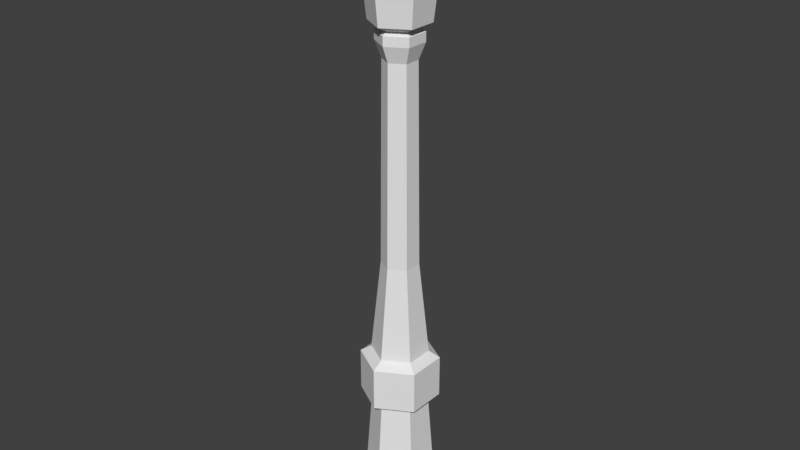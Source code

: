 # Source: Lamp0.blend  (saved by Blender 2.77.0; exported with 4.5.12 LTS)
import bpy
from mathutils import Matrix  # noqa: F401  (used for matrix-valued properties, if any)

bpy.ops.wm.read_factory_settings(use_empty=True)
scene = bpy.context.scene
scene.name = 'Scene'

# ---- collections
col_collection_1 = bpy.data.collections.new('Collection 1'); scene.collection.children.link(col_collection_1)

# ---- world
world_world = bpy.data.worlds.new('World'); scene.world = world_world
world_world.color = (0.05088, 0.05088, 0.05088)
world_world.use_sun_shadow = False
world_world.sun_shadow_jitter_overblur = 0.0
world_world.cycles.sampling_method = 'MANUAL'

# ---- meshes
me_lamp0 = bpy.data.meshes.new('Lamp0')
me_lamp0.from_pydata([(0.002172, 4.228, 0.1436), (-0.1402, 2.439, 0.08012), (0.002172, 2.439, 0.1623), (-0.124, 4.228, 0.07075), (-0.1402, 2.439, -0.0843), (-0.1402, 2.439, 0.08012), (-0.124, 4.228, -0.07493), (0.002172, 2.439, -0.1665), (-0.1402, 2.439, -0.0843), (0.002172, 4.228, -0.1478), (0.1446, 2.439, -0.0843), (0.002172, 2.439, -0.1665), (0.002172, 4.228, -0.1478), (-0.173, 4.372, -0.1032), (0.002172, 4.372, -0.2043), (0.1283, 4.228, -0.07493), (0.1446, 2.439, 0.08012), (0.1446, 2.439, -0.0843), (0.1283, 4.228, 0.07075), (0.002172, 2.439, 0.1623), (0.1446, 2.439, 0.08012), (-0.2718, 0.2443, 0.1561), (-0.3629, 0.2443, -0.2129), (-0.3629, 0.2443, 0.2087), (0.2229, 1.069, 0.1254), (0.002172, 0.2443, 0.3142), (0.2761, 0.2443, 0.1561), (0.2229, 1.579, 0.1254), (0.002172, 1.518, 0.3514), (0.3083, 1.518, 0.1746), (0.2229, 1.069, -0.1295), (0.2761, 0.2443, 0.1561), (0.2761, 0.2443, -0.1602), (0.2229, 1.579, -0.1295), (0.3083, 1.518, 0.1746), (0.3083, 1.518, -0.1788), (0.002172, 1.069, -0.257), (0.2761, 0.2443, -0.1602), (0.002172, 0.2443, -0.3184), (0.002172, 1.518, -0.3556), (0.2229, 1.579, -0.1295), (0.3083, 1.518, -0.1788), (-0.2186, 1.069, -0.1295), (0.002172, 0.2443, -0.3184), (-0.2718, 0.2443, -0.1602), (-0.2186, 1.579, -0.1295), (0.002172, 1.518, -0.3556), (-0.3039, 1.518, -0.1788), (-0.2186, 1.069, 0.1254), (-0.2718, 0.2443, -0.1602), (-0.2718, 0.2443, 0.1561), (-0.2186, 1.579, 0.1254), (-0.3039, 1.518, -0.1788), (-0.3039, 1.518, 0.1746), (0.002172, 0.2443, 0.3142), (-0.2186, 1.069, 0.1254), (-0.2718, 0.2443, 0.1561), (0.002172, 1.518, 0.3514), (-0.2186, 1.579, 0.1254), (-0.3039, 1.518, 0.1746), (0.002172, 1.069, 0.2528), (-0.3039, 1.131, 0.1746), (-0.2186, 1.069, 0.1254), (0.002172, 1.131, 0.3514), (-0.3039, 1.518, 0.1746), (-0.3039, 1.131, 0.1746), (-0.3039, 1.131, 0.1746), (-0.2186, 1.069, -0.1295), (-0.2186, 1.069, 0.1254), (-0.3039, 1.518, 0.1746), (-0.3039, 1.131, -0.1788), (-0.3039, 1.131, 0.1746), (-0.3039, 1.131, -0.1788), (0.002172, 1.069, -0.257), (-0.2186, 1.069, -0.1295), (-0.3039, 1.518, -0.1788), (0.002172, 1.131, -0.3556), (-0.3039, 1.131, -0.1788), (0.002172, 1.131, -0.3556), (0.2229, 1.069, -0.1295), (0.002172, 1.069, -0.257), (0.002172, 1.518, -0.3556), (0.3083, 1.131, -0.1788), (0.002172, 1.131, -0.3556), (0.3083, 1.131, -0.1788), (0.2229, 1.069, 0.1254), (0.2229, 1.069, -0.1295), (0.3083, 1.518, -0.1788), (0.3083, 1.131, 0.1746), (0.3083, 1.131, -0.1788), (0.3083, 1.131, 0.1746), (0.002172, 1.069, 0.2528), (0.2229, 1.069, 0.1254), (0.3083, 1.518, 0.1746), (0.002172, 1.131, 0.3514), (0.3083, 1.131, 0.1746), (-0.2718, 0.01457, 0.1561), (0.2761, 0.01457, -0.1602), (0.2761, 0.01457, 0.1561), (0.002172, 0.2443, -0.3184), (-0.2718, 0.2443, -0.1602), (0.002172, 0.01457, -0.3184), (-0.3629, 0.01457, -0.2129), (0.002172, 0.01457, -0.4236), (0.002172, 0.2443, 0.3142), (0.002172, 0.2443, 0.4194), (0.2761, 0.2443, -0.1602), (0.002172, 0.2443, -0.4236), (0.002172, 0.01457, 0.3142), (0.3672, 0.01457, 0.2087), (0.002172, 0.01457, 0.4194), (-0.3629, 0.2443, -0.2129), (-0.3629, 0.01457, 0.2087), (-0.3629, 0.2443, 0.2087), (0.3672, 0.2443, 0.2087), (0.3672, 0.01457, -0.2129), (0.3672, 0.2443, -0.2129), (-0.3629, 0.2443, 0.2087), (0.002172, 0.01457, 0.4194), (0.002172, 0.2443, 0.4194), (0.002172, 0.2443, -0.4236), (-0.3629, 0.01457, -0.2129), (-0.3629, 0.2443, -0.2129), (0.002172, 0.2443, 0.4194), (0.3672, 0.01457, 0.2087), (0.3672, 0.2443, 0.2087), (0.3672, 0.2443, -0.2129), (0.002172, 0.01457, -0.4236), (0.002172, 0.2443, -0.4236), (0.3672, 0.01457, -0.2129), (-0.3629, 0.01457, 0.2087), (-0.2718, 0.01457, -0.1602), (0.3672, 0.2443, 0.2087), (0.2761, 0.2443, 0.1561), (0.3672, 0.2443, -0.2129), (0.1446, 2.439, 0.08012), (0.002172, 1.579, 0.2528), (0.2229, 1.579, 0.1254), (0.1446, 2.439, -0.0843), (0.2229, 1.579, 0.1254), (0.2229, 1.579, -0.1295), (0.002172, 2.439, -0.1665), (0.2229, 1.579, -0.1295), (0.002172, 1.579, -0.257), (-0.1402, 2.439, -0.0843), (0.002172, 1.579, -0.257), (-0.2186, 1.579, -0.1295), (-0.1402, 2.439, 0.08012), (-0.2186, 1.579, -0.1295), (-0.2186, 1.579, 0.1254), (0.002172, 1.579, 0.2528), (-0.1402, 2.439, 0.08012), (-0.2186, 1.579, 0.1254), (0.1773, 4.372, -0.1032), (0.1773, 4.454, 0.09904), (0.1773, 4.372, 0.09904), (0.1283, 4.228, 0.07075), (0.002172, 4.372, 0.2002), (0.002172, 4.228, 0.1436), (0.1283, 4.228, -0.07493), (0.002172, 4.372, -0.2043), (0.1773, 4.372, -0.1032), (-0.124, 4.228, 0.07075), (-0.173, 4.372, -0.1032), (-0.124, 4.228, -0.07493), (0.1283, 4.228, -0.07493), (0.1773, 4.372, 0.09904), (0.1283, 4.228, 0.07075), (0.002172, 4.228, 0.1436), (-0.173, 4.372, 0.09904), (-0.124, 4.228, 0.07075), (0.1773, 4.454, 0.09904), (0.002172, 4.481, 0.1614), (0.002172, 4.454, 0.2002), (-0.173, 4.372, -0.1032), (0.002172, 4.454, -0.2043), (0.002172, 4.372, -0.2043), (0.002172, 4.372, 0.2002), (-0.173, 4.454, 0.09904), (-0.173, 4.372, 0.09904), (0.1773, 4.372, 0.09904), (0.002172, 4.454, 0.2002), (0.002172, 4.372, 0.2002), (0.002172, 4.372, -0.2043), (0.1773, 4.454, -0.1032), (0.1773, 4.372, -0.1032), (-0.173, 4.372, 0.09904), (-0.173, 4.454, -0.1032), (-0.173, 4.372, -0.1032), (0.002172, 4.454, -0.2043), (0.1438, 4.481, -0.08386), (0.1773, 4.454, -0.1032), (-0.173, 4.454, 0.09904), (-0.1395, 4.488, -0.08386), (-0.173, 4.454, -0.1032), (0.1773, 4.454, 0.09904), (0.1438, 4.481, -0.08386), (0.1438, 4.481, 0.07968), (0.002172, 4.454, -0.2043), (-0.1395, 4.488, -0.08386), (0.002172, 4.488, -0.1656), (-0.173, 4.454, 0.09904), (0.002172, 4.481, 0.1614), (-0.1395, 4.488, 0.07968), (-0.1395, 4.488, 0.07968), (-0.221, 4.529, -0.1309), (-0.1395, 4.488, -0.08386), (-0.221, 4.529, 0.1268), (0.002172, 5.345, 0.348), (-0.301, 5.345, 0.1729), (0.1438, 4.481, 0.07968), (0.2254, 4.529, -0.1309), (0.2254, 4.529, 0.1268), (-0.1395, 4.488, -0.08386), (0.002172, 4.529, -0.2598), (0.002172, 4.488, -0.1656), (-0.1395, 4.488, 0.07968), (0.002172, 4.529, 0.2556), (-0.221, 4.529, 0.1268), (0.002172, 4.481, 0.1614), (0.2254, 4.529, 0.1268), (0.002172, 4.529, 0.2556), (0.002172, 4.488, -0.1656), (0.2254, 4.529, -0.1309), (0.1438, 4.481, -0.08386), (0.002172, 5.472, -0.3521), (0.3729, 5.412, -0.2161), (0.002172, 5.412, -0.4302), (0.2254, 4.529, 0.1268), (0.002172, 5.345, 0.348), (0.002172, 4.529, 0.2556), (0.002172, 4.529, -0.2598), (0.3053, 5.345, -0.1771), (0.2254, 4.529, -0.1309), (-0.221, 4.529, 0.1268), (-0.301, 5.345, -0.1771), (-0.221, 4.529, -0.1309), (0.2254, 4.529, -0.1309), (0.3053, 5.345, 0.1729), (0.2254, 4.529, 0.1268), (-0.221, 4.529, -0.1309), (0.002172, 5.345, -0.3521), (0.002172, 4.529, -0.2598), (0.002172, 5.472, 0.348), (0.2102, 5.566, 0.118), (0.002172, 5.566, 0.2381), (-0.301, 5.345, 0.1729), (-0.3686, 5.324, -0.2161), (-0.301, 5.345, -0.1771), (0.3053, 5.345, 0.1729), (0.3729, 5.324, -0.2161), (0.3729, 5.324, 0.212), (0.002172, 5.472, -0.3521), (-0.3686, 5.412, -0.2161), (-0.301, 5.472, -0.1771), (0.002172, 5.345, 0.348), (-0.3686, 5.324, 0.212), (-0.301, 5.345, 0.1729), (0.002172, 5.472, 0.348), (0.3729, 5.412, 0.212), (0.3053, 5.472, 0.1729), (0.3729, 5.324, -0.2161), (0.3729, 5.412, 0.212), (0.3729, 5.324, 0.212), (0.002172, 5.324, -0.4302), (-0.3686, 5.412, -0.2161), (0.002172, 5.412, -0.4302), (0.002172, 5.324, 0.426), (-0.3686, 5.412, 0.212), (-0.3686, 5.324, 0.212), (0.3729, 5.324, 0.212), (0.002172, 5.412, 0.426), (0.002172, 5.324, 0.426), (0.002172, 5.324, -0.4302), (0.3729, 5.412, -0.2161), (0.3729, 5.324, -0.2161), (-0.3686, 5.324, 0.212), (-0.3686, 5.412, -0.2161), (-0.3686, 5.324, -0.2161), (0.002172, 5.345, 0.348), (0.3729, 5.324, 0.212), (0.002172, 5.324, 0.426), (0.002172, 5.472, 0.348), (-0.3686, 5.412, 0.212), (0.002172, 5.412, 0.426), (-0.301, 5.345, -0.1771), (0.002172, 5.324, -0.4302), (0.002172, 5.345, -0.3521), (0.3053, 5.472, 0.1729), (0.3729, 5.412, -0.2161), (0.3053, 5.472, -0.1771), (-0.301, 5.472, 0.1729), (-0.3686, 5.412, -0.2161), (-0.3686, 5.412, 0.212), (0.002172, 5.345, -0.3521), (0.3729, 5.324, -0.2161), (0.3053, 5.345, -0.1771), (0.002172, 5.566, 0.2381), (0.2102, 5.566, -0.1222), (-0.2058, 5.566, -0.1222), (0.002172, 5.472, -0.3521), (0.2102, 5.566, -0.1222), (0.3053, 5.472, -0.1771), (-0.301, 5.472, -0.1771), (-0.2058, 5.566, 0.118), (-0.2058, 5.566, -0.1222), (0.3053, 5.472, -0.1771), (0.2102, 5.566, 0.118), (0.3053, 5.472, 0.1729), (0.002172, 5.472, -0.3521), (-0.2058, 5.566, -0.1222), (0.002172, 5.566, -0.2423), (0.002172, 5.472, 0.348), (-0.2058, 5.566, 0.118), (-0.301, 5.472, 0.1729), (-0.124, 4.228, 0.07075), (-0.124, 4.228, -0.07493), (0.002172, 4.228, -0.1478), (0.1283, 4.228, -0.07493), (-0.124, 4.228, -0.07493), (0.1283, 4.228, 0.07075), (0.002172, 4.228, 0.1436), (0.002172, 1.069, 0.2528), (0.2229, 1.579, 0.1254), (0.002172, 1.579, 0.2528), (0.002172, 1.518, 0.3514), (0.2229, 1.069, 0.1254), (0.2229, 1.579, 0.1254), (0.002172, 1.069, -0.257), (0.2229, 1.069, -0.1295), (0.2761, 0.2443, -0.1602), (0.002172, 1.579, -0.257), (0.002172, 1.069, -0.257), (0.002172, 1.579, -0.257), (-0.2186, 1.069, -0.1295), (-0.2186, 1.579, -0.1295), (0.002172, 1.069, 0.2528), (0.002172, 1.518, 0.3514), (0.002172, 1.579, 0.2528), (-0.2186, 1.579, 0.1254), (0.002172, 1.069, 0.2528), (0.002172, 1.131, 0.3514), (-0.3039, 1.131, 0.1746), (0.002172, 1.518, 0.3514), (-0.3039, 1.131, -0.1788), (-0.3039, 1.518, -0.1788), (0.002172, 1.131, -0.3556), (0.002172, 1.518, -0.3556), (0.3083, 1.131, -0.1788), (0.3083, 1.518, -0.1788), (0.3083, 1.131, 0.1746), (0.3083, 1.518, 0.1746), (0.3083, 1.131, 0.1746), (0.002172, 1.131, 0.3514), (0.002172, 1.069, 0.2528), (0.002172, 1.518, 0.3514), (-0.3629, 0.01457, -0.2129), (0.3672, 0.01457, 0.2087), (-0.3629, 0.01457, 0.2087), (0.002172, 0.01457, -0.4236), (0.002172, 0.01457, 0.4194), (0.3672, 0.01457, -0.2129), (0.002172, 2.439, 0.1623), (0.1446, 2.439, 0.08012), (0.1446, 2.439, -0.0843), (0.002172, 2.439, -0.1665), (-0.1402, 2.439, -0.0843), (0.002172, 2.439, 0.1623), (0.1773, 4.454, -0.1032), (0.1773, 4.372, 0.09904), (0.002172, 4.228, -0.1478), (-0.173, 4.372, 0.09904), (0.1773, 4.372, -0.1032), (0.002172, 4.228, 0.1436), (0.002172, 4.372, 0.2002), (-0.173, 4.372, 0.09904), (0.1438, 4.481, 0.07968), (-0.173, 4.454, -0.1032), (0.002172, 4.454, 0.2002), (0.1773, 4.454, 0.09904), (0.002172, 4.454, -0.2043), (-0.173, 4.454, 0.09904), (0.002172, 4.454, -0.2043), (0.002172, 4.488, -0.1656), (0.1438, 4.481, -0.08386), (-0.1395, 4.488, 0.07968), (0.1773, 4.454, -0.1032), (0.002172, 4.454, -0.2043), (-0.173, 4.454, -0.1032), (-0.1395, 4.488, -0.08386), (-0.173, 4.454, 0.09904), (0.002172, 4.454, 0.2002), (0.002172, 4.481, 0.1614), (-0.221, 4.529, 0.1268), (0.002172, 4.529, 0.2556), (0.1438, 4.481, -0.08386), (-0.221, 4.529, -0.1309), (-0.1395, 4.488, 0.07968), (0.002172, 4.481, 0.1614), (0.002172, 4.529, 0.2556), (0.1438, 4.481, 0.07968), (0.002172, 4.488, -0.1656), (0.002172, 4.529, -0.2598), (0.2254, 4.529, -0.1309), (0.3053, 5.472, -0.1771), (0.3053, 5.345, 0.1729), (0.002172, 5.345, -0.3521), (-0.301, 5.345, 0.1729), (0.3053, 5.345, -0.1771), (-0.221, 4.529, -0.1309), (-0.301, 5.345, -0.1771), (0.002172, 5.345, -0.3521), (0.3053, 5.472, 0.1729), (-0.3686, 5.324, 0.212), (0.3053, 5.345, -0.1771), (0.002172, 5.472, -0.3521), (0.002172, 5.412, -0.4302), (-0.3686, 5.412, -0.2161), (0.002172, 5.324, 0.426), (0.002172, 5.412, 0.426), (0.3729, 5.412, -0.2161), (-0.3686, 5.324, -0.2161), (0.002172, 5.412, 0.426), (0.3729, 5.412, 0.212), (0.002172, 5.412, -0.4302), (-0.3686, 5.412, 0.212), (0.3053, 5.345, 0.1729), (0.002172, 5.472, 0.348), (-0.301, 5.472, 0.1729), (-0.3686, 5.412, 0.212), (-0.3686, 5.324, -0.2161), (0.3729, 5.412, 0.212), (-0.301, 5.472, -0.1771), (0.002172, 5.324, -0.4302), (-0.2058, 5.566, 0.118), (0.2102, 5.566, 0.118), (0.002172, 5.566, -0.2423), (0.002172, 5.566, -0.2423), (-0.301, 5.472, 0.1729), (0.2102, 5.566, -0.1222), (-0.301, 5.472, -0.1771), (0.002172, 5.566, 0.2381)], [], [(0, 1, 2), (3, 4, 5), (6, 7, 8), (9, 10, 11), (12, 13, 14), (15, 16, 17), (18, 19, 20), (21, 22, 23), (24, 25, 26), (27, 28, 29), (30, 31, 32), (33, 34, 35), (36, 37, 38), (39, 40, 41), (42, 43, 44), (45, 46, 47), (48, 49, 50), (51, 52, 53), (54, 55, 56), (57, 58, 59), (60, 61, 62), (63, 64, 65), (66, 67, 68), (69, 70, 71), (72, 73, 74), (75, 76, 77), (78, 79, 80), (81, 82, 83), (84, 85, 86), (87, 88, 89), (90, 91, 92), (93, 94, 95), (96, 97, 98), (99, 22, 100), (101, 102, 103), (104, 23, 105), (106, 107, 99), (108, 109, 110), (111, 112, 113), (114, 115, 116), (117, 118, 119), (120, 121, 122), (123, 124, 125), (126, 127, 128), (97, 103, 129), (108, 130, 96), (97, 109, 98), (96, 102, 131), (104, 132, 133), (106, 132, 134), (135, 136, 137), (138, 139, 140), (141, 142, 143), (144, 145, 146), (147, 148, 149), (150, 151, 152), (153, 154, 155), (156, 157, 158), (159, 160, 161), (162, 163, 164), (165, 166, 167), (168, 169, 170), (171, 172, 173), (174, 175, 176), (177, 178, 179), (180, 181, 182), (183, 184, 185), (186, 187, 188), (189, 190, 191), (192, 193, 194), (195, 196, 197), (198, 199, 200), (201, 202, 203), (204, 205, 206), (207, 208, 209), (210, 211, 212), (213, 214, 215), (216, 217, 218), (219, 220, 221), (222, 223, 224), (225, 226, 227), (228, 229, 230), (231, 232, 233), (234, 235, 236), (237, 238, 239), (240, 241, 242), (243, 244, 245), (246, 247, 248), (249, 250, 251), (252, 253, 254), (255, 256, 257), (258, 259, 260), (261, 262, 263), (264, 265, 266), (267, 268, 269), (270, 271, 272), (273, 274, 275), (276, 277, 278), (279, 280, 281), (282, 283, 284), (285, 286, 287), (288, 289, 290), (291, 292, 293), (294, 295, 296), (297, 298, 299), (300, 301, 302), (303, 304, 305), (306, 307, 308), (309, 310, 311), (312, 313, 314), (0, 315, 1), (3, 316, 4), (6, 317, 7), (9, 318, 10), (12, 319, 13), (15, 320, 16), (18, 321, 19), (21, 100, 22), (24, 322, 25), (323, 324, 325), (30, 326, 31), (33, 327, 34), (328, 329, 330), (39, 331, 40), (42, 332, 43), (45, 333, 46), (48, 334, 49), (51, 335, 52), (54, 336, 55), (337, 338, 339), (340, 341, 342), (63, 343, 64), (66, 344, 67), (69, 345, 70), (72, 346, 73), (75, 347, 76), (78, 348, 79), (81, 349, 82), (84, 350, 85), (87, 351, 88), (352, 353, 354), (93, 355, 94), (98, 108, 96), (96, 131, 101), (101, 97, 96), (99, 107, 22), (101, 131, 102), (104, 21, 23), (106, 134, 107), (108, 98, 109), (111, 356, 112), (114, 357, 115), (117, 358, 118), (120, 359, 121), (123, 360, 124), (126, 361, 127), (97, 101, 103), (108, 110, 130), (97, 129, 109), (96, 130, 102), (104, 105, 132), (106, 133, 132), (135, 362, 136), (138, 363, 139), (141, 364, 142), (144, 365, 145), (147, 366, 148), (150, 367, 151), (153, 368, 154), (156, 369, 157), (159, 370, 160), (162, 371, 163), (165, 372, 166), (373, 374, 375), (171, 376, 172), (174, 377, 175), (177, 378, 178), (180, 379, 181), (183, 380, 184), (186, 381, 187), (382, 383, 384), (192, 385, 193), (195, 386, 196), (387, 388, 389), (390, 391, 392), (204, 393, 205), (207, 394, 208), (210, 395, 211), (213, 396, 214), (397, 398, 399), (219, 400, 220), (401, 402, 403), (225, 404, 226), (228, 405, 229), (231, 406, 232), (234, 407, 235), (237, 408, 238), (409, 410, 411), (243, 412, 244), (246, 413, 247), (249, 414, 250), (415, 416, 417), (255, 418, 256), (258, 419, 259), (261, 420, 262), (264, 421, 265), (267, 422, 268), (270, 423, 271), (273, 424, 274), (276, 425, 277), (279, 426, 280), (427, 428, 429), (285, 430, 286), (288, 431, 289), (291, 432, 292), (294, 433, 295), (299, 434, 297), (297, 435, 298), (298, 436, 299), (300, 437, 301), (303, 438, 304), (306, 439, 307), (309, 440, 310), (312, 441, 313)])
_ca = me_lamp0.color_attributes.new('Col', 'BYTE_COLOR', 'CORNER')
_ca.data.foreach_set('color', [0.03955, 0.03955, 0.03955, 1.0, 0.03955, 0.03955, 0.03955, 1.0, 0.03955, 0.03955, 0.03955, 1.0, 0.03955, 0.03955, 0.03955, 1.0, 0.03955, 0.03955, 0.03955, 1.0, 0.03955, 0.03955, 0.03955, 1.0, 0.03955, 0.03955, 0.03955, 1.0, 0.03955, 0.03955, 0.03955, 1.0, 0.03955, 0.03955, 0.03955, 1.0, 0.03955, 0.03955, 0.03955, 1.0, 0.03955, 0.03955, 0.03955, 1.0, 0.03955, 0.03955, 0.03955, 1.0, 0.03955, 0.03955, 0.03955, 1.0, 0.03955, 0.03955, 0.03955, 1.0, 0.03955, 0.03955, 0.03955, 1.0, 0.03955, 0.03955, 0.03955, 1.0, 0.03955, 0.03955, 0.03955, 1.0, 0.03955, 0.03955, 0.03955, 1.0, 0.03955, 0.03955, 0.03955, 1.0, 0.03955, 0.03955, 0.03955, 1.0, 0.03955, 0.03955, 0.03955, 1.0, 0.03955, 0.03955, 0.03955, 1.0, 0.03955, 0.03955, 0.03955, 1.0, 0.03955, 0.03955, 0.03955, 1.0, 0.03955, 0.03955, 0.03955, 1.0, 0.03955, 0.03955, 0.03955, 1.0, 0.03955, 0.03955, 0.03955, 1.0, 0.03955, 0.03955, 0.03955, 1.0, 0.03955, 0.03955, 0.03955, 1.0, 0.03955, 0.03955, 0.03955, 1.0, 0.03955, 0.03955, 0.03955, 1.0, 0.03955, 0.03955, 0.03955, 1.0, 0.03955, 0.03955, 0.03955, 1.0, 0.03955, 0.03955, 0.03955, 1.0, 0.03955, 0.03955, 0.03955, 1.0, 0.03955, 0.03955, 0.03955, 1.0, 0.03955, 0.03955, 0.03955, 1.0, 0.03955, 0.03955, 0.03955, 1.0, 0.03955, 0.03955, 0.03955, 1.0, 0.03955, 0.03955, 0.03955, 1.0, 0.03955, 0.03955, 0.03955, 1.0, 0.03955, 0.03955, 0.03955, 1.0, 0.03955, 0.03955, 0.03955, 1.0, 0.03955, 0.03955, 0.03955, 1.0, 0.03955, 0.03955, 0.03955, 1.0, 0.03955, 0.03955, 0.03955, 1.0, 0.03955, 0.03955, 0.03955, 1.0, 0.03955, 0.03955, 0.03955, 1.0, 0.03955, 0.03955, 0.03955, 1.0, 0.03955, 0.03955, 0.03955, 1.0, 0.03955, 0.03955, 0.03955, 1.0, 0.03955, 0.03955, 0.03955, 1.0, 0.03955, 0.03955, 0.03955, 1.0, 0.03955, 0.03955, 0.03955, 1.0, 0.03955, 0.03955, 0.03955, 1.0, 0.03955, 0.03955, 0.03955, 1.0, 0.03955, 0.03955, 0.03955, 1.0, 0.03955, 0.03955, 0.03955, 1.0, 0.03955, 0.03955, 0.03955, 1.0, 0.03955, 0.03955, 0.03955, 1.0, 0.03955, 0.03955, 0.03955, 1.0, 0.03955, 0.03955, 0.03955, 1.0, 0.03955, 0.03955, 0.03955, 1.0, 0.03955, 0.03955, 0.03955, 1.0, 0.03955, 0.03955, 0.03955, 1.0, 0.03955, 0.03955, 0.03955, 1.0, 0.03955, 0.03955, 0.03955, 1.0, 0.03955, 0.03955, 0.03955, 1.0, 0.03955, 0.03955, 0.03955, 1.0, 0.03955, 0.03955, 0.03955, 1.0, 0.03955, 0.03955, 0.03955, 1.0, 0.03955, 0.03955, 0.03955, 1.0, 0.03955, 0.03955, 0.03955, 1.0, 0.03955, 0.03955, 0.03955, 1.0, 0.03955, 0.03955, 0.03955, 1.0, 0.03955, 0.03955, 0.03955, 1.0, 0.03955, 0.03955, 0.03955, 1.0, 0.03955, 0.03955, 0.03955, 1.0, 0.03955, 0.03955, 0.03955, 1.0, 0.03955, 0.03955, 0.03955, 1.0, 0.03955, 0.03955, 0.03955, 1.0, 0.03955, 0.03955, 0.03955, 1.0, 0.03955, 0.03955, 0.03955, 1.0, 0.03955, 0.03955, 0.03955, 1.0, 0.03955, 0.03955, 0.03955, 1.0, 0.03955, 0.03955, 0.03955, 1.0, 0.03955, 0.03955, 0.03955, 1.0, 0.03955, 0.03955, 0.03955, 1.0, 0.03955, 0.03955, 0.03955, 1.0, 0.03955, 0.03955, 0.03955, 1.0, 0.03955, 0.03955, 0.03955, 1.0, 0.03955, 0.03955, 0.03955, 1.0, 0.03955, 0.03955, 0.03955, 1.0, 0.03955, 0.03955, 0.03955, 1.0, 0.03955, 0.03955, 0.03955, 1.0, 0.03955, 0.03955, 0.03955, 1.0, 0.03955, 0.03955, 0.03955, 1.0, 0.03955, 0.03955, 0.03955, 1.0, 0.03955, 0.03955, 0.03955, 1.0, 0.03955, 0.03955, 0.03955, 1.0, 0.03955, 0.03955, 0.03955, 1.0, 0.03955, 0.03955, 0.03955, 1.0, 0.03955, 0.03955, 0.03955, 1.0, 0.03955, 0.03955, 0.03955, 1.0, 0.03955, 0.03955, 0.03955, 1.0, 0.03955, 0.03955, 0.03955, 1.0, 0.03955, 0.03955, 0.03955, 1.0, 0.03955, 0.03955, 0.03955, 1.0, 0.03955, 0.03955, 0.03955, 1.0, 0.03955, 0.03955, 0.03955, 1.0, 0.03955, 0.03955, 0.03955, 1.0, 0.03955, 0.03955, 0.03955, 1.0, 0.03955, 0.03955, 0.03955, 1.0, 0.03955, 0.03955, 0.03955, 1.0, 0.03955, 0.03955, 0.03955, 1.0, 0.03955, 0.03955, 0.03955, 1.0, 0.03955, 0.03955, 0.03955, 1.0, 0.03955, 0.03955, 0.03955, 1.0, 0.03955, 0.03955, 0.03955, 1.0, 0.03955, 0.03955, 0.03955, 1.0, 0.03955, 0.03955, 0.03955, 1.0, 0.03955, 0.03955, 0.03955, 1.0, 0.03955, 0.03955, 0.03955, 1.0, 0.03955, 0.03955, 0.03955, 1.0, 0.03955, 0.03955, 0.03955, 1.0, 0.03955, 0.03955, 0.03955, 1.0, 0.03955, 0.03955, 0.03955, 1.0, 0.03955, 0.03955, 0.03955, 1.0, 0.03955, 0.03955, 0.03955, 1.0, 0.03955, 0.03955, 0.03955, 1.0, 0.03955, 0.03955, 0.03955, 1.0, 0.03955, 0.03955, 0.03955, 1.0, 0.03955, 0.03955, 0.03955, 1.0, 0.03955, 0.03955, 0.03955, 1.0, 0.03955, 0.03955, 0.03955, 1.0, 0.03955, 0.03955, 0.03955, 1.0, 0.03955, 0.03955, 0.03955, 1.0, 0.03955, 0.03955, 0.03955, 1.0, 0.03955, 0.03955, 0.03955, 1.0, 0.03955, 0.03955, 0.03955, 1.0, 0.03955, 0.03955, 0.03955, 1.0, 0.03955, 0.03955, 0.03955, 1.0, 0.03955, 0.03955, 0.03955, 1.0, 0.03955, 0.03955, 0.03955, 1.0, 0.03955, 0.03955, 0.03955, 1.0, 0.03955, 0.03955, 0.03955, 1.0, 0.03955, 0.03955, 0.03955, 1.0, 0.03955, 0.03955, 0.03955, 1.0, 0.03955, 0.03955, 0.03955, 1.0, 0.03955, 0.03955, 0.03955, 1.0, 0.03955, 0.03955, 0.03955, 1.0, 0.03955, 0.03955, 0.03955, 1.0, 0.03955, 0.03955, 0.03955, 1.0, 0.03955, 0.03955, 0.03955, 1.0, 0.03955, 0.03955, 0.03955, 1.0, 0.03955, 0.03955, 0.03955, 1.0, 0.03955, 0.03955, 0.03955, 1.0, 0.03955, 0.03955, 0.03955, 1.0, 0.03955, 0.03955, 0.03955, 1.0, 0.03955, 0.03955, 0.03955, 1.0, 0.03955, 0.03955, 0.03955, 1.0, 0.03955, 0.03955, 0.03955, 1.0, 0.03955, 0.03955, 0.03955, 1.0, 0.03955, 0.03955, 0.03955, 1.0, 0.03955, 0.03955, 0.03955, 1.0, 0.03955, 0.03955, 0.03955, 1.0, 0.03955, 0.03955, 0.03955, 1.0, 0.03955, 0.03955, 0.03955, 1.0, 0.03955, 0.03955, 0.03955, 1.0, 0.03955, 0.03955, 0.03955, 1.0, 0.03955, 0.03955, 0.03955, 1.0, 0.03955, 0.03955, 0.03955, 1.0, 0.03955, 0.03955, 0.03955, 1.0, 0.03955, 0.03955, 0.03955, 1.0, 0.03955, 0.03955, 0.03955, 1.0, 0.03955, 0.03955, 0.03955, 1.0, 0.03955, 0.03955, 0.03955, 1.0, 0.03955, 0.03955, 0.03955, 1.0, 0.03955, 0.03955, 0.03955, 1.0, 0.03955, 0.03955, 0.03955, 1.0, 0.03955, 0.03955, 0.03955, 1.0, 0.03955, 0.03955, 0.03955, 1.0, 0.03955, 0.03955, 0.03955, 1.0, 0.03955, 0.03955, 0.03955, 1.0, 0.03955, 0.03955, 0.03955, 1.0, 0.03955, 0.03955, 0.03955, 1.0, 0.03955, 0.03955, 0.03955, 1.0, 0.03955, 0.03955, 0.03955, 1.0, 0.03955, 0.03955, 0.03955, 1.0, 0.03955, 0.03955, 0.03955, 1.0, 0.03955, 0.03955, 0.03955, 1.0, 0.03955, 0.03955, 0.03955, 1.0, 0.03955, 0.03955, 0.03955, 1.0, 0.03955, 0.03955, 0.03955, 1.0, 0.03955, 0.03955, 0.03955, 1.0, 0.03955, 0.03955, 0.03955, 1.0, 0.03955, 0.03955, 0.03955, 1.0, 0.03955, 0.03955, 0.03955, 1.0, 0.03955, 0.03955, 0.03955, 1.0, 0.03955, 0.03955, 0.03955, 1.0, 0.03955, 0.03955, 0.03955, 1.0, 0.03955, 0.03955, 0.03955, 1.0, 0.03955, 0.03955, 0.03955, 1.0, 0.03955, 0.03955, 0.03955, 1.0, 0.03955, 0.03955, 0.03955, 1.0, 0.03955, 0.03955, 0.03955, 1.0, 0.03955, 0.03955, 0.03955, 1.0, 0.03955, 0.03955, 0.03955, 1.0, 0.03955, 0.03955, 0.03955, 1.0, 0.03955, 0.03955, 0.03955, 1.0, 0.03955, 0.03955, 0.03955, 1.0, 0.03955, 0.03955, 0.03955, 1.0, 0.03955, 0.03955, 0.03955, 1.0, 0.03955, 0.03955, 0.03955, 1.0, 0.03955, 0.03955, 0.03955, 1.0, 0.03955, 0.03955, 0.03955, 1.0, 0.03955, 0.03955, 0.03955, 1.0, 0.03955, 0.03955, 0.03955, 1.0, 0.03955, 0.03955, 0.03955, 1.0, 1.0, 0.8714, 0.3613, 1.0, 1.0, 0.8714, 0.3613, 1.0, 1.0, 0.8714, 0.3613, 1.0, 1.0, 0.8714, 0.3613, 1.0, 1.0, 0.8714, 0.3613, 1.0, 1.0, 0.8714, 0.3613, 1.0, 1.0, 0.8714, 0.3613, 1.0, 1.0, 0.8714, 0.3613, 1.0, 1.0, 0.8714, 0.3613, 1.0, 1.0, 0.8714, 0.3613, 1.0, 1.0, 0.8714, 0.3613, 1.0, 1.0, 0.8714, 0.3613, 1.0, 1.0, 0.8714, 0.3613, 1.0, 1.0, 0.8714, 0.3613, 1.0, 1.0, 0.8714, 0.3613, 1.0, 1.0, 0.8714, 0.3613, 1.0, 1.0, 0.8714, 0.3613, 1.0, 1.0, 0.8714, 0.3613, 1.0, 1.0, 0.8714, 0.3613, 1.0, 1.0, 0.8714, 0.3613, 1.0, 1.0, 0.8714, 0.3613, 1.0, 0.03955, 0.03955, 0.03955, 1.0, 0.03955, 0.03955, 0.03955, 1.0, 0.03955, 0.03955, 0.03955, 1.0, 1.0, 0.8714, 0.3613, 1.0, 1.0, 0.8714, 0.3613, 1.0, 1.0, 0.8714, 0.3613, 1.0, 1.0, 0.8714, 0.3613, 1.0, 1.0, 0.8714, 0.3613, 1.0, 1.0, 0.8714, 0.3613, 1.0, 1.0, 0.8714, 0.3613, 1.0, 1.0, 0.8714, 0.3613, 1.0, 1.0, 0.8714, 0.3613, 1.0, 1.0, 0.8714, 0.3613, 1.0, 1.0, 0.8714, 0.3613, 1.0, 1.0, 0.8714, 0.3613, 1.0, 1.0, 0.8714, 0.3613, 1.0, 1.0, 0.8714, 0.3613, 1.0, 1.0, 0.8714, 0.3613, 1.0, 0.03955, 0.03955, 0.03955, 1.0, 0.03955, 0.03955, 0.03955, 1.0, 0.03955, 0.03955, 0.03955, 1.0, 0.03955, 0.03955, 0.03955, 1.0, 0.03955, 0.03955, 0.03955, 1.0, 0.03955, 0.03955, 0.03955, 1.0, 0.03955, 0.03955, 0.03955, 1.0, 0.03955, 0.03955, 0.03955, 1.0, 0.03955, 0.03955, 0.03955, 1.0, 0.03955, 0.03955, 0.03955, 1.0, 0.03955, 0.03955, 0.03955, 1.0, 0.03955, 0.03955, 0.03955, 1.0, 0.03955, 0.03955, 0.03955, 1.0, 0.03955, 0.03955, 0.03955, 1.0, 0.03955, 0.03955, 0.03955, 1.0, 0.03955, 0.03955, 0.03955, 1.0, 0.03955, 0.03955, 0.03955, 1.0, 0.03955, 0.03955, 0.03955, 1.0, 0.03955, 0.03955, 0.03955, 1.0, 0.03955, 0.03955, 0.03955, 1.0, 0.03955, 0.03955, 0.03955, 1.0, 0.03955, 0.03955, 0.03955, 1.0, 0.03955, 0.03955, 0.03955, 1.0, 0.03955, 0.03955, 0.03955, 1.0, 0.03955, 0.03955, 0.03955, 1.0, 0.03955, 0.03955, 0.03955, 1.0, 0.03955, 0.03955, 0.03955, 1.0, 0.03955, 0.03955, 0.03955, 1.0, 0.03955, 0.03955, 0.03955, 1.0, 0.03955, 0.03955, 0.03955, 1.0, 0.03955, 0.03955, 0.03955, 1.0, 0.03955, 0.03955, 0.03955, 1.0, 0.03955, 0.03955, 0.03955, 1.0, 0.03955, 0.03955, 0.03955, 1.0, 0.03955, 0.03955, 0.03955, 1.0, 0.03955, 0.03955, 0.03955, 1.0, 0.03955, 0.03955, 0.03955, 1.0, 0.03955, 0.03955, 0.03955, 1.0, 0.03955, 0.03955, 0.03955, 1.0, 0.03955, 0.03955, 0.03955, 1.0, 0.03955, 0.03955, 0.03955, 1.0, 0.03955, 0.03955, 0.03955, 1.0, 0.03955, 0.03955, 0.03955, 1.0, 0.03955, 0.03955, 0.03955, 1.0, 0.03955, 0.03955, 0.03955, 1.0, 0.03955, 0.03955, 0.03955, 1.0, 0.03955, 0.03955, 0.03955, 1.0, 0.03955, 0.03955, 0.03955, 1.0, 0.03955, 0.03955, 0.03955, 1.0, 0.03955, 0.03955, 0.03955, 1.0, 0.03955, 0.03955, 0.03955, 1.0, 0.03955, 0.03955, 0.03955, 1.0, 0.03955, 0.03955, 0.03955, 1.0, 0.03955, 0.03955, 0.03955, 1.0, 0.03955, 0.03955, 0.03955, 1.0, 0.03955, 0.03955, 0.03955, 1.0, 0.03955, 0.03955, 0.03955, 1.0, 0.03955, 0.03955, 0.03955, 1.0, 0.03955, 0.03955, 0.03955, 1.0, 0.03955, 0.03955, 0.03955, 1.0, 0.03955, 0.03955, 0.03955, 1.0, 0.03955, 0.03955, 0.03955, 1.0, 0.03955, 0.03955, 0.03955, 1.0, 0.03955, 0.03955, 0.03955, 1.0, 0.03955, 0.03955, 0.03955, 1.0, 0.03955, 0.03955, 0.03955, 1.0, 0.03955, 0.03955, 0.03955, 1.0, 0.03955, 0.03955, 0.03955, 1.0, 0.03955, 0.03955, 0.03955, 1.0, 0.03955, 0.03955, 0.03955, 1.0, 0.03955, 0.03955, 0.03955, 1.0, 0.03955, 0.03955, 0.03955, 1.0, 0.03955, 0.03955, 0.03955, 1.0, 0.03955, 0.03955, 0.03955, 1.0, 0.03955, 0.03955, 0.03955, 1.0, 0.03955, 0.03955, 0.03955, 1.0, 0.03955, 0.03955, 0.03955, 1.0, 0.03955, 0.03955, 0.03955, 1.0, 0.03955, 0.03955, 0.03955, 1.0, 0.03955, 0.03955, 0.03955, 1.0, 0.03955, 0.03955, 0.03955, 1.0, 0.03955, 0.03955, 0.03955, 1.0, 0.03955, 0.03955, 0.03955, 1.0, 0.03955, 0.03955, 0.03955, 1.0, 0.03955, 0.03955, 0.03955, 1.0, 0.03955, 0.03955, 0.03955, 1.0, 0.03955, 0.03955, 0.03955, 1.0, 0.03955, 0.03955, 0.03955, 1.0, 0.03955, 0.03955, 0.03955, 1.0, 0.03955, 0.03955, 0.03955, 1.0, 0.03955, 0.03955, 0.03955, 1.0, 0.03955, 0.03955, 0.03955, 1.0, 0.03955, 0.03955, 0.03955, 1.0, 0.03955, 0.03955, 0.03955, 1.0, 0.03955, 0.03955, 0.03955, 1.0, 0.03955, 0.03955, 0.03955, 1.0, 0.03955, 0.03955, 0.03955, 1.0, 0.03955, 0.03955, 0.03955, 1.0, 0.03955, 0.03955, 0.03955, 1.0, 0.03955, 0.03955, 0.03955, 1.0, 0.03955, 0.03955, 0.03955, 1.0, 0.03955, 0.03955, 0.03955, 1.0, 0.03955, 0.03955, 0.03955, 1.0, 0.03955, 0.03955, 0.03955, 1.0, 0.03955, 0.03955, 0.03955, 1.0, 0.03955, 0.03955, 0.03955, 1.0, 0.03955, 0.03955, 0.03955, 1.0, 0.03955, 0.03955, 0.03955, 1.0, 0.03955, 0.03955, 0.03955, 1.0, 0.03955, 0.03955, 0.03955, 1.0, 0.03955, 0.03955, 0.03955, 1.0, 0.03955, 0.03955, 0.03955, 1.0, 0.03955, 0.03955, 0.03955, 1.0, 0.03955, 0.03955, 0.03955, 1.0, 0.03955, 0.03955, 0.03955, 1.0, 0.03955, 0.03955, 0.03955, 1.0, 0.03955, 0.03955, 0.03955, 1.0, 0.03955, 0.03955, 0.03955, 1.0, 0.03955, 0.03955, 0.03955, 1.0, 0.03955, 0.03955, 0.03955, 1.0, 0.03955, 0.03955, 0.03955, 1.0, 0.03955, 0.03955, 0.03955, 1.0, 0.03955, 0.03955, 0.03955, 1.0, 0.03955, 0.03955, 0.03955, 1.0, 0.03955, 0.03955, 0.03955, 1.0, 0.03955, 0.03955, 0.03955, 1.0, 0.03955, 0.03955, 0.03955, 1.0, 0.03955, 0.03955, 0.03955, 1.0, 0.03955, 0.03955, 0.03955, 1.0, 0.03955, 0.03955, 0.03955, 1.0, 0.03955, 0.03955, 0.03955, 1.0, 0.03955, 0.03955, 0.03955, 1.0, 0.03955, 0.03955, 0.03955, 1.0, 0.03955, 0.03955, 0.03955, 1.0, 0.03955, 0.03955, 0.03955, 1.0, 0.03955, 0.03955, 0.03955, 1.0, 0.03955, 0.03955, 0.03955, 1.0, 0.03955, 0.03955, 0.03955, 1.0, 0.03955, 0.03955, 0.03955, 1.0, 0.03955, 0.03955, 0.03955, 1.0, 0.03955, 0.03955, 0.03955, 1.0, 0.03955, 0.03955, 0.03955, 1.0, 0.03955, 0.03955, 0.03955, 1.0, 0.03955, 0.03955, 0.03955, 1.0, 0.03955, 0.03955, 0.03955, 1.0, 0.03955, 0.03955, 0.03955, 1.0, 0.03955, 0.03955, 0.03955, 1.0, 0.03955, 0.03955, 0.03955, 1.0, 0.03955, 0.03955, 0.03955, 1.0, 0.03955, 0.03955, 0.03955, 1.0, 0.03955, 0.03955, 0.03955, 1.0, 0.03955, 0.03955, 0.03955, 1.0, 0.03955, 0.03955, 0.03955, 1.0, 0.03955, 0.03955, 0.03955, 1.0, 0.03955, 0.03955, 0.03955, 1.0, 0.03955, 0.03955, 0.03955, 1.0, 0.03955, 0.03955, 0.03955, 1.0, 0.03955, 0.03955, 0.03955, 1.0, 0.03955, 0.03955, 0.03955, 1.0, 0.03955, 0.03955, 0.03955, 1.0, 0.03955, 0.03955, 0.03955, 1.0, 0.03955, 0.03955, 0.03955, 1.0, 0.03955, 0.03955, 0.03955, 1.0, 0.03955, 0.03955, 0.03955, 1.0, 0.03955, 0.03955, 0.03955, 1.0, 0.03955, 0.03955, 0.03955, 1.0, 0.03955, 0.03955, 0.03955, 1.0, 0.03955, 0.03955, 0.03955, 1.0, 0.03955, 0.03955, 0.03955, 1.0, 0.03955, 0.03955, 0.03955, 1.0, 0.03955, 0.03955, 0.03955, 1.0, 0.03955, 0.03955, 0.03955, 1.0, 0.03955, 0.03955, 0.03955, 1.0, 0.03955, 0.03955, 0.03955, 1.0, 0.03955, 0.03955, 0.03955, 1.0, 0.03955, 0.03955, 0.03955, 1.0, 0.03955, 0.03955, 0.03955, 1.0, 0.03955, 0.03955, 0.03955, 1.0, 0.03955, 0.03955, 0.03955, 1.0, 0.03955, 0.03955, 0.03955, 1.0, 0.03955, 0.03955, 0.03955, 1.0, 0.03955, 0.03955, 0.03955, 1.0, 0.03955, 0.03955, 0.03955, 1.0, 0.03955, 0.03955, 0.03955, 1.0, 0.03955, 0.03955, 0.03955, 1.0, 0.03955, 0.03955, 0.03955, 1.0, 0.03955, 0.03955, 0.03955, 1.0, 0.03955, 0.03955, 0.03955, 1.0, 0.03955, 0.03955, 0.03955, 1.0, 0.03955, 0.03955, 0.03955, 1.0, 0.03955, 0.03955, 0.03955, 1.0, 0.03955, 0.03955, 0.03955, 1.0, 0.03955, 0.03955, 0.03955, 1.0, 0.03955, 0.03955, 0.03955, 1.0, 0.03955, 0.03955, 0.03955, 1.0, 0.03955, 0.03955, 0.03955, 1.0, 0.03955, 0.03955, 0.03955, 1.0, 0.03955, 0.03955, 0.03955, 1.0, 0.03955, 0.03955, 0.03955, 1.0, 0.03955, 0.03955, 0.03955, 1.0, 0.03955, 0.03955, 0.03955, 1.0, 0.03955, 0.03955, 0.03955, 1.0, 0.03955, 0.03955, 0.03955, 1.0, 0.03955, 0.03955, 0.03955, 1.0, 0.03955, 0.03955, 0.03955, 1.0, 0.03955, 0.03955, 0.03955, 1.0, 0.03955, 0.03955, 0.03955, 1.0, 0.03955, 0.03955, 0.03955, 1.0, 0.03955, 0.03955, 0.03955, 1.0, 0.03955, 0.03955, 0.03955, 1.0, 0.03955, 0.03955, 0.03955, 1.0, 0.03955, 0.03955, 0.03955, 1.0, 0.03955, 0.03955, 0.03955, 1.0, 0.03955, 0.03955, 0.03955, 1.0, 0.03955, 0.03955, 0.03955, 1.0, 0.03955, 0.03955, 0.03955, 1.0, 0.03955, 0.03955, 0.03955, 1.0, 0.03955, 0.03955, 0.03955, 1.0, 0.03955, 0.03955, 0.03955, 1.0, 0.03955, 0.03955, 0.03955, 1.0, 0.03955, 0.03955, 0.03955, 1.0, 0.03955, 0.03955, 0.03955, 1.0, 0.03955, 0.03955, 0.03955, 1.0, 0.03955, 0.03955, 0.03955, 1.0, 0.03955, 0.03955, 0.03955, 1.0, 0.03955, 0.03955, 0.03955, 1.0, 0.03955, 0.03955, 0.03955, 1.0, 0.03955, 0.03955, 0.03955, 1.0, 0.03955, 0.03955, 0.03955, 1.0, 0.03955, 0.03955, 0.03955, 1.0, 0.03955, 0.03955, 0.03955, 1.0, 0.03955, 0.03955, 0.03955, 1.0, 0.03955, 0.03955, 0.03955, 1.0, 0.03955, 0.03955, 0.03955, 1.0, 0.03955, 0.03955, 0.03955, 1.0, 0.03955, 0.03955, 0.03955, 1.0, 0.03955, 0.03955, 0.03955, 1.0, 0.03955, 0.03955, 0.03955, 1.0, 0.03955, 0.03955, 0.03955, 1.0, 0.03955, 0.03955, 0.03955, 1.0, 0.03955, 0.03955, 0.03955, 1.0, 0.03955, 0.03955, 0.03955, 1.0, 0.03955, 0.03955, 0.03955, 1.0, 0.03955, 0.03955, 0.03955, 1.0, 0.03955, 0.03955, 0.03955, 1.0, 0.03955, 0.03955, 0.03955, 1.0, 0.03955, 0.03955, 0.03955, 1.0, 0.03955, 0.03955, 0.03955, 1.0, 0.03955, 0.03955, 0.03955, 1.0, 0.03955, 0.03955, 0.03955, 1.0, 0.03955, 0.03955, 0.03955, 1.0, 0.03955, 0.03955, 0.03955, 1.0, 0.03955, 0.03955, 0.03955, 1.0, 0.03955, 0.03955, 0.03955, 1.0, 0.03955, 0.03955, 0.03955, 1.0, 0.03955, 0.03955, 0.03955, 1.0, 0.03955, 0.03955, 0.03955, 1.0, 0.03955, 0.03955, 0.03955, 1.0, 0.03955, 0.03955, 0.03955, 1.0, 0.03955, 0.03955, 0.03955, 1.0, 0.03955, 0.03955, 0.03955, 1.0, 0.03955, 0.03955, 0.03955, 1.0, 0.03955, 0.03955, 0.03955, 1.0, 0.03955, 0.03955, 0.03955, 1.0, 0.03955, 0.03955, 0.03955, 1.0, 0.03955, 0.03955, 0.03955, 1.0, 0.03955, 0.03955, 0.03955, 1.0, 0.03955, 0.03955, 0.03955, 1.0, 0.03955, 0.03955, 0.03955, 1.0, 0.03955, 0.03955, 0.03955, 1.0, 0.03955, 0.03955, 0.03955, 1.0, 0.03955, 0.03955, 0.03955, 1.0, 0.03955, 0.03955, 0.03955, 1.0, 0.03955, 0.03955, 0.03955, 1.0, 0.03955, 0.03955, 0.03955, 1.0, 0.03955, 0.03955, 0.03955, 1.0, 0.03955, 0.03955, 0.03955, 1.0, 0.03955, 0.03955, 0.03955, 1.0, 0.03955, 0.03955, 0.03955, 1.0, 0.03955, 0.03955, 0.03955, 1.0, 0.03955, 0.03955, 0.03955, 1.0, 0.03955, 0.03955, 0.03955, 1.0, 0.03955, 0.03955, 0.03955, 1.0, 0.03955, 0.03955, 0.03955, 1.0, 0.03955, 0.03955, 0.03955, 1.0, 0.03955, 0.03955, 0.03955, 1.0, 0.03955, 0.03955, 0.03955, 1.0, 0.03955, 0.03955, 0.03955, 1.0, 0.03955, 0.03955, 0.03955, 1.0, 0.03955, 0.03955, 0.03955, 1.0, 0.03955, 0.03955, 0.03955, 1.0, 0.03955, 0.03955, 0.03955, 1.0, 0.03955, 0.03955, 0.03955, 1.0, 0.03955, 0.03955, 0.03955, 1.0, 0.03955, 0.03955, 0.03955, 1.0, 0.03955, 0.03955, 0.03955, 1.0, 0.03955, 0.03955, 0.03955, 1.0, 1.0, 0.8714, 0.3613, 1.0, 1.0, 0.8714, 0.3613, 1.0, 1.0, 0.8714, 0.3613, 1.0, 1.0, 0.8714, 0.3613, 1.0, 1.0, 0.8714, 0.3613, 1.0, 1.0, 0.8714, 0.3613, 1.0, 1.0, 0.8714, 0.3613, 1.0, 1.0, 0.8714, 0.3613, 1.0, 1.0, 0.8714, 0.3613, 1.0, 1.0, 0.8714, 0.3613, 1.0, 1.0, 0.8714, 0.3613, 1.0, 1.0, 0.8714, 0.3613, 1.0, 1.0, 0.8714, 0.3613, 1.0, 1.0, 0.8714, 0.3613, 1.0, 1.0, 0.8714, 0.3613, 1.0, 1.0, 0.8714, 0.3613, 1.0, 1.0, 0.8714, 0.3613, 1.0, 1.0, 0.8714, 0.3613, 1.0, 1.0, 0.8714, 0.3613, 1.0, 1.0, 0.8714, 0.3613, 1.0, 1.0, 0.8714, 0.3613, 1.0, 0.03955, 0.03955, 0.03955, 1.0, 0.03955, 0.03955, 0.03955, 1.0, 0.03955, 0.03955, 0.03955, 1.0, 1.0, 0.8714, 0.3613, 1.0, 1.0, 0.8714, 0.3613, 1.0, 1.0, 0.8714, 0.3613, 1.0, 1.0, 0.8714, 0.3613, 1.0, 1.0, 0.8714, 0.3613, 1.0, 1.0, 0.8714, 0.3613, 1.0, 1.0, 0.8714, 0.3613, 1.0, 1.0, 0.8714, 0.3613, 1.0, 1.0, 0.8714, 0.3613, 1.0, 1.0, 0.8714, 0.3613, 1.0, 1.0, 0.8714, 0.3613, 1.0, 1.0, 0.8714, 0.3613, 1.0, 1.0, 0.8714, 0.3613, 1.0, 1.0, 0.8714, 0.3613, 1.0, 1.0, 0.8714, 0.3613, 1.0, 0.03955, 0.03955, 0.03955, 1.0, 0.03955, 0.03955, 0.03955, 1.0, 0.03955, 0.03955, 0.03955, 1.0, 0.03955, 0.03955, 0.03955, 1.0, 0.03955, 0.03955, 0.03955, 1.0, 0.03955, 0.03955, 0.03955, 1.0, 0.03955, 0.03955, 0.03955, 1.0, 0.03955, 0.03955, 0.03955, 1.0, 0.03955, 0.03955, 0.03955, 1.0, 0.03955, 0.03955, 0.03955, 1.0, 0.03955, 0.03955, 0.03955, 1.0, 0.03955, 0.03955, 0.03955, 1.0, 0.03955, 0.03955, 0.03955, 1.0, 0.03955, 0.03955, 0.03955, 1.0, 0.03955, 0.03955, 0.03955, 1.0, 0.03955, 0.03955, 0.03955, 1.0, 0.03955, 0.03955, 0.03955, 1.0, 0.03955, 0.03955, 0.03955, 1.0, 0.03955, 0.03955, 0.03955, 1.0, 0.03955, 0.03955, 0.03955, 1.0, 0.03955, 0.03955, 0.03955, 1.0, 0.03955, 0.03955, 0.03955, 1.0, 0.03955, 0.03955, 0.03955, 1.0, 0.03955, 0.03955, 0.03955, 1.0, 0.03955, 0.03955, 0.03955, 1.0, 0.03955, 0.03955, 0.03955, 1.0, 0.03955, 0.03955, 0.03955, 1.0, 0.03955, 0.03955, 0.03955, 1.0, 0.03955, 0.03955, 0.03955, 1.0, 0.03955, 0.03955, 0.03955, 1.0, 0.03955, 0.03955, 0.03955, 1.0, 0.03955, 0.03955, 0.03955, 1.0, 0.03955, 0.03955, 0.03955, 1.0, 0.03955, 0.03955, 0.03955, 1.0, 0.03955, 0.03955, 0.03955, 1.0, 0.03955, 0.03955, 0.03955, 1.0, 0.03955, 0.03955, 0.03955, 1.0, 0.03955, 0.03955, 0.03955, 1.0, 0.03955, 0.03955, 0.03955, 1.0, 0.03955, 0.03955, 0.03955, 1.0, 0.03955, 0.03955, 0.03955, 1.0, 0.03955, 0.03955, 0.03955, 1.0, 0.03955, 0.03955, 0.03955, 1.0, 0.03955, 0.03955, 0.03955, 1.0, 0.03955, 0.03955, 0.03955, 1.0, 0.03955, 0.03955, 0.03955, 1.0, 0.03955, 0.03955, 0.03955, 1.0, 0.03955, 0.03955, 0.03955, 1.0, 0.03955, 0.03955, 0.03955, 1.0, 0.03955, 0.03955, 0.03955, 1.0, 0.03955, 0.03955, 0.03955, 1.0, 0.03955, 0.03955, 0.03955, 1.0, 0.03955, 0.03955, 0.03955, 1.0, 0.03955, 0.03955, 0.03955, 1.0, 0.03955, 0.03955, 0.03955, 1.0, 0.03955, 0.03955, 0.03955, 1.0, 0.03955, 0.03955, 0.03955, 1.0, 0.03955, 0.03955, 0.03955, 1.0, 0.03955, 0.03955, 0.03955, 1.0, 0.03955, 0.03955, 0.03955, 1.0, 0.03955, 0.03955, 0.03955, 1.0, 0.03955, 0.03955, 0.03955, 1.0, 0.03955, 0.03955, 0.03955, 1.0, 0.03955, 0.03955, 0.03955, 1.0, 0.03955, 0.03955, 0.03955, 1.0, 0.03955, 0.03955, 0.03955, 1.0, 0.03955, 0.03955, 0.03955, 1.0, 0.03955, 0.03955, 0.03955, 1.0, 0.03955, 0.03955, 0.03955, 1.0, 0.03955, 0.03955, 0.03955, 1.0, 0.03955, 0.03955, 0.03955, 1.0, 0.03955, 0.03955, 0.03955, 1.0, 0.03955, 0.03955, 0.03955, 1.0, 0.03955, 0.03955, 0.03955, 1.0, 0.03955, 0.03955, 0.03955, 1.0, 0.03955, 0.03955, 0.03955, 1.0, 0.03955, 0.03955, 0.03955, 1.0, 0.03955, 0.03955, 0.03955, 1.0])
me_lamp0.use_remesh_preserve_volume = False
me_lamp0.use_remesh_preserve_attributes = False
me_lamp0.use_mirror_vertex_groups = False
me_lamp0.update()

# ---- objects
ob_lamp0 = bpy.data.objects.new('Lamp0', me_lamp0)

# ---- transforms, parenting, visibility, modifiers, constraints
ob_lamp0.location = (0.0, 0.0, 2.384e-07)
ob_lamp0.rotation_euler = (1.571, -0.0, 0.0)
ob_lamp0.lineart.crease_threshold = 0.0
_m = ob_lamp0.modifiers.new('Triangulate', 'TRIANGULATE')

# ---- collection membership
col_collection_1.objects.link(ob_lamp0)

# ---- scene / render settings (as saved in the file)
scene.frame_start = 1; scene.frame_end = 250; scene.frame_set(1)
scene.render.engine = 'BLENDER_EEVEE_NEXT'
scene.render.resolution_percentage = 50
scene.render.dither_intensity = 0.0
scene.cycles.use_denoising = False
scene.cycles.samples = 128
scene.cycles.sampling_pattern = 'TABULATED_SOBOL'
scene.cycles.light_sampling_threshold = 0.0
scene.cycles.use_adaptive_sampling = False
scene.cycles.use_light_tree = False
scene.cycles.blur_glossy = 0.0
scene.cycles.sample_clamp_indirect = 0.0
scene.view_settings.view_transform = 'Standard'
bpy.context.view_layer.update()

# ---- added for rendering (the .blend has no active camera and no usable light): camera, sun
cam_auto = bpy.data.cameras.new('AutoCamera')
cam_auto.lens = 50.0
cam_auto.sensor_width = 36.0
cam_auto.clip_end = 1000.0
ob_auto_camera = bpy.data.objects.new('AutoCamera', cam_auto)
scene.collection.objects.link(ob_auto_camera)
ob_auto_camera.location = (5.24405, -6.28817, 6.98364)
ob_auto_camera.rotation_euler = (1.09748, -7.21219e-08, 0.694738)
scene.camera = ob_auto_camera
light_auto_sun = bpy.data.lights.new('AutoSun', 'SUN')
light_auto_sun.energy = 3.0
light_auto_sun.angle = 0.0523599
ob_auto_sun = bpy.data.objects.new('AutoSun', light_auto_sun)
scene.collection.objects.link(ob_auto_sun)
ob_auto_sun.rotation_euler = (0.872665, 0.174533, 0.523599)
bpy.context.view_layer.update()
